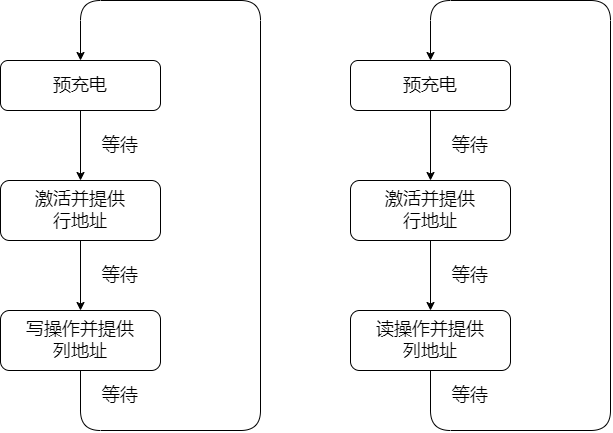

The diagram above was exported from draw.io. Its source (the exported page's mxGraphModel, read from the mxfile embedded in the PNG):
<mxGraphModel dx="1569" dy="750" grid="1" gridSize="10" guides="1" tooltips="1" connect="1" arrows="1" fold="1" page="1" pageScale="1" pageWidth="827" pageHeight="1169" math="0" shadow="0">
  <root>
    <mxCell id="0" />
    <mxCell id="1" parent="0" />
    <mxCell id="_CbNztDdvYhm8rT8xM1a-1" value="&lt;span style=&quot;font-size: 18px;&quot;&gt;预充电&lt;/span&gt;" style="rounded=1;whiteSpace=wrap;html=1;" vertex="1" parent="1">
      <mxGeometry x="40" y="80" width="160" height="50" as="geometry" />
    </mxCell>
    <mxCell id="_CbNztDdvYhm8rT8xM1a-2" value="&lt;span style=&quot;font-size: 18px;&quot;&gt;激活并提供&lt;/span&gt;&lt;div&gt;&lt;span style=&quot;font-size: 18px;&quot;&gt;行地址&lt;/span&gt;&lt;/div&gt;" style="rounded=1;whiteSpace=wrap;html=1;" vertex="1" parent="1">
      <mxGeometry x="40" y="200" width="160" height="60" as="geometry" />
    </mxCell>
    <mxCell id="_CbNztDdvYhm8rT8xM1a-3" value="&lt;span style=&quot;font-size: 18px;&quot;&gt;写操作并提供&lt;/span&gt;&lt;div&gt;&lt;span style=&quot;font-size: 18px;&quot;&gt;列地址&lt;/span&gt;&lt;/div&gt;" style="rounded=1;whiteSpace=wrap;html=1;" vertex="1" parent="1">
      <mxGeometry x="40" y="330" width="160" height="60" as="geometry" />
    </mxCell>
    <mxCell id="_CbNztDdvYhm8rT8xM1a-4" value="" style="endArrow=classic;html=1;rounded=0;exitX=0.5;exitY=1;exitDx=0;exitDy=0;entryX=0.5;entryY=0;entryDx=0;entryDy=0;" edge="1" parent="1" source="_CbNztDdvYhm8rT8xM1a-1" target="_CbNztDdvYhm8rT8xM1a-2">
      <mxGeometry width="50" height="50" relative="1" as="geometry">
        <mxPoint x="240" y="160" as="sourcePoint" />
        <mxPoint x="120" y="190" as="targetPoint" />
      </mxGeometry>
    </mxCell>
    <mxCell id="_CbNztDdvYhm8rT8xM1a-5" value="" style="endArrow=classic;html=1;rounded=0;entryX=0.5;entryY=0;entryDx=0;entryDy=0;exitX=0.5;exitY=1;exitDx=0;exitDy=0;" edge="1" parent="1" source="_CbNztDdvYhm8rT8xM1a-2" target="_CbNztDdvYhm8rT8xM1a-3">
      <mxGeometry width="50" height="50" relative="1" as="geometry">
        <mxPoint x="-40" y="340" as="sourcePoint" />
        <mxPoint x="10" y="290" as="targetPoint" />
      </mxGeometry>
    </mxCell>
    <mxCell id="_CbNztDdvYhm8rT8xM1a-8" value="" style="endArrow=none;html=1;rounded=0;curved=1;" edge="1" parent="1">
      <mxGeometry width="50" height="50" relative="1" as="geometry">
        <mxPoint x="280" y="450" as="sourcePoint" />
        <mxPoint x="140" y="450" as="targetPoint" />
      </mxGeometry>
    </mxCell>
    <mxCell id="_CbNztDdvYhm8rT8xM1a-10" value="&lt;font style=&quot;font-size: 18px;&quot;&gt;等待&lt;/font&gt;" style="text;strokeColor=none;align=center;fillColor=none;html=1;verticalAlign=middle;whiteSpace=wrap;rounded=0;" vertex="1" parent="1">
      <mxGeometry x="130" y="150" width="60" height="30" as="geometry" />
    </mxCell>
    <mxCell id="_CbNztDdvYhm8rT8xM1a-11" value="&lt;font style=&quot;font-size: 18px;&quot;&gt;等待&lt;/font&gt;" style="text;strokeColor=none;align=center;fillColor=none;html=1;verticalAlign=middle;whiteSpace=wrap;rounded=0;" vertex="1" parent="1">
      <mxGeometry x="130" y="280" width="60" height="30" as="geometry" />
    </mxCell>
    <mxCell id="_CbNztDdvYhm8rT8xM1a-12" value="&lt;font style=&quot;font-size: 18px;&quot;&gt;等待&lt;/font&gt;" style="text;strokeColor=none;align=center;fillColor=none;html=1;verticalAlign=middle;whiteSpace=wrap;rounded=0;" vertex="1" parent="1">
      <mxGeometry x="130" y="400" width="60" height="30" as="geometry" />
    </mxCell>
    <mxCell id="_CbNztDdvYhm8rT8xM1a-14" value="" style="endArrow=none;html=1;rounded=0;curved=1;" edge="1" parent="1">
      <mxGeometry width="50" height="50" relative="1" as="geometry">
        <mxPoint x="120" y="430" as="sourcePoint" />
        <mxPoint x="120" y="390" as="targetPoint" />
      </mxGeometry>
    </mxCell>
    <mxCell id="_CbNztDdvYhm8rT8xM1a-15" value="" style="endArrow=none;html=1;rounded=0;curved=1;" edge="1" parent="1">
      <mxGeometry width="50" height="50" relative="1" as="geometry">
        <mxPoint x="140" y="450" as="sourcePoint" />
        <mxPoint x="120" y="430" as="targetPoint" />
        <Array as="points">
          <mxPoint x="120" y="450" />
        </Array>
      </mxGeometry>
    </mxCell>
    <mxCell id="_CbNztDdvYhm8rT8xM1a-16" value="" style="endArrow=none;html=1;rounded=0;curved=1;" edge="1" parent="1">
      <mxGeometry width="50" height="50" relative="1" as="geometry">
        <mxPoint x="300" y="430" as="sourcePoint" />
        <mxPoint x="300" y="40" as="targetPoint" />
      </mxGeometry>
    </mxCell>
    <mxCell id="_CbNztDdvYhm8rT8xM1a-17" value="" style="endArrow=none;html=1;rounded=0;curved=1;" edge="1" parent="1">
      <mxGeometry width="50" height="50" relative="1" as="geometry">
        <mxPoint x="280" y="450" as="sourcePoint" />
        <mxPoint x="300" y="430" as="targetPoint" />
        <Array as="points">
          <mxPoint x="300" y="450" />
        </Array>
      </mxGeometry>
    </mxCell>
    <mxCell id="_CbNztDdvYhm8rT8xM1a-18" value="" style="endArrow=none;html=1;rounded=0;curved=1;" edge="1" parent="1">
      <mxGeometry width="50" height="50" relative="1" as="geometry">
        <mxPoint x="140" y="20" as="sourcePoint" />
        <mxPoint x="280" y="20" as="targetPoint" />
      </mxGeometry>
    </mxCell>
    <mxCell id="_CbNztDdvYhm8rT8xM1a-19" value="" style="endArrow=none;html=1;rounded=0;curved=1;" edge="1" parent="1">
      <mxGeometry width="50" height="50" relative="1" as="geometry">
        <mxPoint x="300" y="40" as="sourcePoint" />
        <mxPoint x="280" y="20" as="targetPoint" />
        <Array as="points">
          <mxPoint x="300" y="20" />
        </Array>
      </mxGeometry>
    </mxCell>
    <mxCell id="_CbNztDdvYhm8rT8xM1a-20" value="" style="endArrow=classic;html=1;rounded=0;curved=1;" edge="1" parent="1">
      <mxGeometry width="50" height="50" relative="1" as="geometry">
        <mxPoint x="120" y="40" as="sourcePoint" />
        <mxPoint x="120" y="80" as="targetPoint" />
      </mxGeometry>
    </mxCell>
    <mxCell id="_CbNztDdvYhm8rT8xM1a-21" value="" style="endArrow=none;html=1;rounded=0;curved=1;" edge="1" parent="1">
      <mxGeometry width="50" height="50" relative="1" as="geometry">
        <mxPoint x="120" y="40" as="sourcePoint" />
        <mxPoint x="140" y="20" as="targetPoint" />
        <Array as="points">
          <mxPoint x="120" y="20" />
        </Array>
      </mxGeometry>
    </mxCell>
    <mxCell id="_CbNztDdvYhm8rT8xM1a-22" value="&lt;span style=&quot;font-size: 18px;&quot;&gt;预充电&lt;/span&gt;" style="rounded=1;whiteSpace=wrap;html=1;" vertex="1" parent="1">
      <mxGeometry x="390" y="80" width="160" height="50" as="geometry" />
    </mxCell>
    <mxCell id="_CbNztDdvYhm8rT8xM1a-23" value="&lt;span style=&quot;font-size: 18px;&quot;&gt;激活并提供&lt;/span&gt;&lt;div&gt;&lt;span style=&quot;font-size: 18px;&quot;&gt;行地址&lt;/span&gt;&lt;/div&gt;" style="rounded=1;whiteSpace=wrap;html=1;" vertex="1" parent="1">
      <mxGeometry x="390" y="200" width="160" height="60" as="geometry" />
    </mxCell>
    <mxCell id="_CbNztDdvYhm8rT8xM1a-24" value="&lt;span style=&quot;font-size: 18px;&quot;&gt;读操作并提供&lt;/span&gt;&lt;div&gt;&lt;span style=&quot;font-size: 18px;&quot;&gt;列地址&lt;/span&gt;&lt;/div&gt;" style="rounded=1;whiteSpace=wrap;html=1;" vertex="1" parent="1">
      <mxGeometry x="390" y="330" width="160" height="60" as="geometry" />
    </mxCell>
    <mxCell id="_CbNztDdvYhm8rT8xM1a-25" value="" style="endArrow=classic;html=1;rounded=0;exitX=0.5;exitY=1;exitDx=0;exitDy=0;entryX=0.5;entryY=0;entryDx=0;entryDy=0;" edge="1" parent="1" source="_CbNztDdvYhm8rT8xM1a-22" target="_CbNztDdvYhm8rT8xM1a-23">
      <mxGeometry width="50" height="50" relative="1" as="geometry">
        <mxPoint x="590" y="160" as="sourcePoint" />
        <mxPoint x="470" y="190" as="targetPoint" />
      </mxGeometry>
    </mxCell>
    <mxCell id="_CbNztDdvYhm8rT8xM1a-26" value="" style="endArrow=classic;html=1;rounded=0;entryX=0.5;entryY=0;entryDx=0;entryDy=0;exitX=0.5;exitY=1;exitDx=0;exitDy=0;" edge="1" parent="1" source="_CbNztDdvYhm8rT8xM1a-23" target="_CbNztDdvYhm8rT8xM1a-24">
      <mxGeometry width="50" height="50" relative="1" as="geometry">
        <mxPoint x="310" y="340" as="sourcePoint" />
        <mxPoint x="360" y="290" as="targetPoint" />
      </mxGeometry>
    </mxCell>
    <mxCell id="_CbNztDdvYhm8rT8xM1a-27" value="" style="endArrow=none;html=1;rounded=0;curved=1;" edge="1" parent="1">
      <mxGeometry width="50" height="50" relative="1" as="geometry">
        <mxPoint x="630" y="450" as="sourcePoint" />
        <mxPoint x="490" y="450" as="targetPoint" />
      </mxGeometry>
    </mxCell>
    <mxCell id="_CbNztDdvYhm8rT8xM1a-28" value="&lt;font style=&quot;font-size: 18px;&quot;&gt;等待&lt;/font&gt;" style="text;strokeColor=none;align=center;fillColor=none;html=1;verticalAlign=middle;whiteSpace=wrap;rounded=0;" vertex="1" parent="1">
      <mxGeometry x="480" y="150" width="60" height="30" as="geometry" />
    </mxCell>
    <mxCell id="_CbNztDdvYhm8rT8xM1a-29" value="&lt;font style=&quot;font-size: 18px;&quot;&gt;等待&lt;/font&gt;" style="text;strokeColor=none;align=center;fillColor=none;html=1;verticalAlign=middle;whiteSpace=wrap;rounded=0;" vertex="1" parent="1">
      <mxGeometry x="480" y="280" width="60" height="30" as="geometry" />
    </mxCell>
    <mxCell id="_CbNztDdvYhm8rT8xM1a-30" value="&lt;font style=&quot;font-size: 18px;&quot;&gt;等待&lt;/font&gt;" style="text;strokeColor=none;align=center;fillColor=none;html=1;verticalAlign=middle;whiteSpace=wrap;rounded=0;" vertex="1" parent="1">
      <mxGeometry x="480" y="400" width="60" height="30" as="geometry" />
    </mxCell>
    <mxCell id="_CbNztDdvYhm8rT8xM1a-31" value="" style="endArrow=none;html=1;rounded=0;curved=1;" edge="1" parent="1">
      <mxGeometry width="50" height="50" relative="1" as="geometry">
        <mxPoint x="470" y="430" as="sourcePoint" />
        <mxPoint x="470" y="390" as="targetPoint" />
      </mxGeometry>
    </mxCell>
    <mxCell id="_CbNztDdvYhm8rT8xM1a-32" value="" style="endArrow=none;html=1;rounded=0;curved=1;" edge="1" parent="1">
      <mxGeometry width="50" height="50" relative="1" as="geometry">
        <mxPoint x="490" y="450" as="sourcePoint" />
        <mxPoint x="470" y="430" as="targetPoint" />
        <Array as="points">
          <mxPoint x="470" y="450" />
        </Array>
      </mxGeometry>
    </mxCell>
    <mxCell id="_CbNztDdvYhm8rT8xM1a-33" value="" style="endArrow=none;html=1;rounded=0;curved=1;" edge="1" parent="1">
      <mxGeometry width="50" height="50" relative="1" as="geometry">
        <mxPoint x="650" y="430" as="sourcePoint" />
        <mxPoint x="650" y="40" as="targetPoint" />
      </mxGeometry>
    </mxCell>
    <mxCell id="_CbNztDdvYhm8rT8xM1a-34" value="" style="endArrow=none;html=1;rounded=0;curved=1;" edge="1" parent="1">
      <mxGeometry width="50" height="50" relative="1" as="geometry">
        <mxPoint x="630" y="450" as="sourcePoint" />
        <mxPoint x="650" y="430" as="targetPoint" />
        <Array as="points">
          <mxPoint x="650" y="450" />
        </Array>
      </mxGeometry>
    </mxCell>
    <mxCell id="_CbNztDdvYhm8rT8xM1a-35" value="" style="endArrow=none;html=1;rounded=0;curved=1;" edge="1" parent="1">
      <mxGeometry width="50" height="50" relative="1" as="geometry">
        <mxPoint x="490" y="20" as="sourcePoint" />
        <mxPoint x="630" y="20" as="targetPoint" />
      </mxGeometry>
    </mxCell>
    <mxCell id="_CbNztDdvYhm8rT8xM1a-36" value="" style="endArrow=none;html=1;rounded=0;curved=1;" edge="1" parent="1">
      <mxGeometry width="50" height="50" relative="1" as="geometry">
        <mxPoint x="650" y="40" as="sourcePoint" />
        <mxPoint x="630" y="20" as="targetPoint" />
        <Array as="points">
          <mxPoint x="650" y="20" />
        </Array>
      </mxGeometry>
    </mxCell>
    <mxCell id="_CbNztDdvYhm8rT8xM1a-37" value="" style="endArrow=classic;html=1;rounded=0;curved=1;" edge="1" parent="1">
      <mxGeometry width="50" height="50" relative="1" as="geometry">
        <mxPoint x="470" y="40" as="sourcePoint" />
        <mxPoint x="470" y="80" as="targetPoint" />
      </mxGeometry>
    </mxCell>
    <mxCell id="_CbNztDdvYhm8rT8xM1a-38" value="" style="endArrow=none;html=1;rounded=0;curved=1;" edge="1" parent="1">
      <mxGeometry width="50" height="50" relative="1" as="geometry">
        <mxPoint x="470" y="40" as="sourcePoint" />
        <mxPoint x="490" y="20" as="targetPoint" />
        <Array as="points">
          <mxPoint x="470" y="20" />
        </Array>
      </mxGeometry>
    </mxCell>
  </root>
</mxGraphModel>